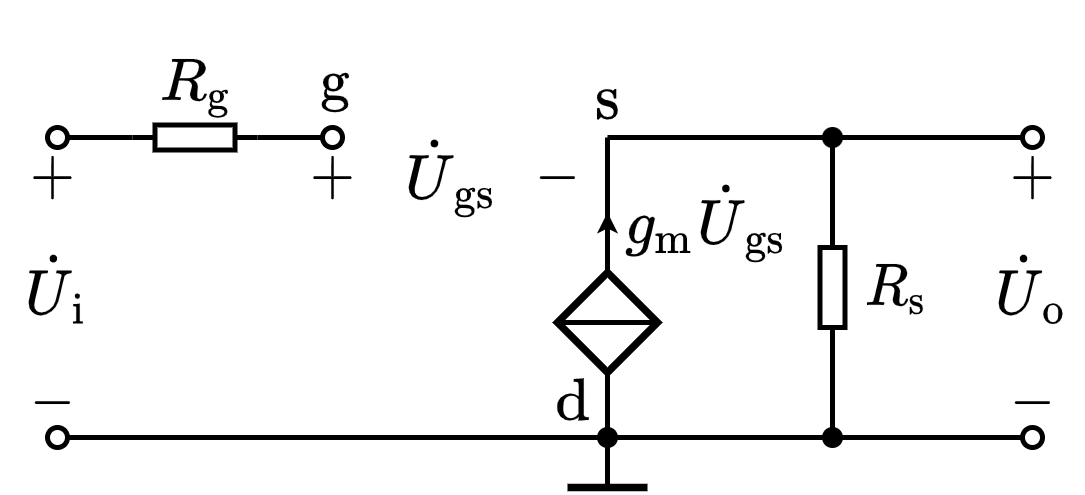

The diagram above was exported from draw.io. Its source (the exported page's mxGraphModel, read from the mxfile embedded in the PNG):
<mxGraphModel dx="314" dy="228" grid="1" gridSize="5" guides="1" tooltips="1" connect="1" arrows="1" fold="1" page="1" pageScale="1" pageWidth="827" pageHeight="1169" math="1" shadow="0">
  <root>
    <mxCell id="0" />
    <mxCell id="1" parent="0" />
    <mxCell id="6-FwNBt1XKUeeEuEp7RF-7" value="" style="endArrow=oval;html=1;rounded=0;fontSize=10;startSize=4;endSize=4;endFill=0;exitX=0;exitY=0.5;exitDx=0;exitDy=0;exitPerimeter=0;" parent="1" edge="1" source="7AHUzy1eFrDWNUiXDVrC-31">
      <mxGeometry width="50" height="50" relative="1" as="geometry">
        <mxPoint x="290" y="280" as="sourcePoint" />
        <mxPoint x="320" y="280" as="targetPoint" />
      </mxGeometry>
    </mxCell>
    <mxCell id="6-FwNBt1XKUeeEuEp7RF-10" value="" style="endArrow=oval;html=1;rounded=0;fontSize=10;startSize=4;endSize=4;endFill=0;exitX=1;exitY=0.5;exitDx=0;exitDy=0;exitPerimeter=0;" parent="1" edge="1" source="7AHUzy1eFrDWNUiXDVrC-31">
      <mxGeometry width="50" height="50" relative="1" as="geometry">
        <mxPoint x="260" y="275" as="sourcePoint" />
        <mxPoint x="265" y="280" as="targetPoint" />
      </mxGeometry>
    </mxCell>
    <mxCell id="6-FwNBt1XKUeeEuEp7RF-13" value="" style="endArrow=oval;html=1;rounded=0;fontSize=10;startSize=4;endSize=4;endFill=0;" parent="1" edge="1">
      <mxGeometry width="50" height="50" relative="1" as="geometry">
        <mxPoint x="375" y="340" as="sourcePoint" />
        <mxPoint x="265" y="340" as="targetPoint" />
      </mxGeometry>
    </mxCell>
    <mxCell id="6-FwNBt1XKUeeEuEp7RF-15" value="$$+$$" style="text;html=1;resizable=1;autosize=1;align=center;verticalAlign=middle;points=[];fillColor=none;strokeColor=none;rounded=0;movable=1;rotatable=1;deletable=1;editable=1;connectable=0;fontSize=10;" parent="1" vertex="1">
      <mxGeometry x="310" y="280" width="20" height="15" as="geometry" />
    </mxCell>
    <mxCell id="6-FwNBt1XKUeeEuEp7RF-16" value="$$-$$" style="text;resizable=1;autosize=1;align=center;verticalAlign=middle;points=[];fillColor=none;strokeColor=none;rounded=0;html=1;imageAspect=1;noLabel=0;recursiveResize=1;expand=1;editable=1;movable=1;rotatable=1;deletable=1;connectable=0;comic=0;fontSize=10;" parent="1" vertex="1">
      <mxGeometry x="355" y="280" width="20" height="15" as="geometry" />
    </mxCell>
    <mxCell id="6-FwNBt1XKUeeEuEp7RF-17" value="\(\dot{U}_\mathrm{gs}\)" style="text;html=1;resizable=1;autosize=1;align=center;verticalAlign=middle;points=[];fillColor=none;strokeColor=none;rounded=0;comic=0;movable=1;rotatable=1;deletable=1;editable=1;connectable=0;fontSize=10;" parent="1" vertex="1">
      <mxGeometry x="334" y="277.5" width="20" height="20" as="geometry" />
    </mxCell>
    <mxCell id="6-FwNBt1XKUeeEuEp7RF-18" value="" style="endArrow=oval;html=1;rounded=0;fontSize=10;startSize=4;endSize=4;endFill=0;" parent="1" edge="1">
      <mxGeometry width="50" height="50" relative="1" as="geometry">
        <mxPoint x="375" y="280" as="sourcePoint" />
        <mxPoint x="460" y="280" as="targetPoint" />
      </mxGeometry>
    </mxCell>
    <mxCell id="6-FwNBt1XKUeeEuEp7RF-21" value="" style="endArrow=oval;html=1;rounded=0;fontSize=10;startSize=4;endSize=4;endFill=0;" parent="1" edge="1">
      <mxGeometry width="50" height="50" relative="1" as="geometry">
        <mxPoint x="375" y="340" as="sourcePoint" />
        <mxPoint x="460" y="340" as="targetPoint" />
      </mxGeometry>
    </mxCell>
    <mxCell id="6-FwNBt1XKUeeEuEp7RF-34" value="" style="pointerEvents=1;verticalLabelPosition=bottom;shadow=0;dashed=0;align=center;html=1;verticalAlign=top;shape=mxgraph.electrical.signal_sources.source;aspect=fixed;points=[[0.5,0,0],[1,0.5,0],[0.5,1,0],[0,0.5,0]];elSignalType=none;elSourceType=dependent;strokeWidth=1.5;direction=south;" parent="1" vertex="1">
      <mxGeometry x="365" y="307" width="20" height="20" as="geometry" />
    </mxCell>
    <mxCell id="6-FwNBt1XKUeeEuEp7RF-35" value="" style="endArrow=none;html=1;rounded=0;fontSize=12;startSize=4;endSize=1;strokeWidth=1;jumpStyle=none;jumpSize=6;entryX=0.5;entryY=0;entryDx=0;entryDy=0;entryPerimeter=0;exitX=0.5;exitY=1;exitDx=0;exitDy=0;exitPerimeter=0;" parent="1" source="6-FwNBt1XKUeeEuEp7RF-34" target="6-FwNBt1XKUeeEuEp7RF-34" edge="1">
      <mxGeometry width="50" height="50" relative="1" as="geometry">
        <mxPoint x="345" y="307.58" as="sourcePoint" />
        <mxPoint x="405" y="237.57999999999998" as="targetPoint" />
      </mxGeometry>
    </mxCell>
    <mxCell id="6-FwNBt1XKUeeEuEp7RF-36" value="" style="endArrow=none;html=1;rounded=0;exitX=0;exitY=0.5;exitDx=0;exitDy=0;exitPerimeter=0;" parent="1" source="6-FwNBt1XKUeeEuEp7RF-34" edge="1">
      <mxGeometry width="50" height="50" relative="1" as="geometry">
        <mxPoint x="385" y="329.58" as="sourcePoint" />
        <mxPoint x="375" y="280" as="targetPoint" />
      </mxGeometry>
    </mxCell>
    <mxCell id="6-FwNBt1XKUeeEuEp7RF-37" value="" style="endArrow=none;html=1;rounded=0;entryX=1;entryY=0.5;entryDx=0;entryDy=0;entryPerimeter=0;" parent="1" target="6-FwNBt1XKUeeEuEp7RF-34" edge="1">
      <mxGeometry width="50" height="50" relative="1" as="geometry">
        <mxPoint x="375" y="340" as="sourcePoint" />
        <mxPoint x="470" y="340" as="targetPoint" />
      </mxGeometry>
    </mxCell>
    <mxCell id="6-FwNBt1XKUeeEuEp7RF-38" value="" style="endArrow=classic;html=1;rounded=0;fontSize=12;startSize=4;endSize=1;strokeWidth=1;jumpSize=6;" parent="1" edge="1">
      <mxGeometry width="50" height="50" relative="1" as="geometry">
        <mxPoint x="375" y="305" as="sourcePoint" />
        <mxPoint x="375" y="295" as="targetPoint" />
      </mxGeometry>
    </mxCell>
    <mxCell id="6-FwNBt1XKUeeEuEp7RF-39" value="\(g_\mathrm{m}\dot{U}_\mathrm{gs}\)" style="text;html=1;resizable=1;autosize=1;align=center;verticalAlign=middle;points=[];fillColor=none;strokeColor=none;rounded=0;comic=0;movable=1;rotatable=1;deletable=1;editable=1;connectable=0;fontSize=10;" parent="1" vertex="1">
      <mxGeometry x="375" y="287" width="40" height="20" as="geometry" />
    </mxCell>
    <mxCell id="6-FwNBt1XKUeeEuEp7RF-41" value="" style="endArrow=none;html=1;rounded=0;fontSize=10;startSize=4;endSize=4;entryX=1;entryY=0.5;entryDx=0;entryDy=0;entryPerimeter=0;" parent="1" target="6-FwNBt1XKUeeEuEp7RF-42" edge="1">
      <mxGeometry width="50" height="50" relative="1" as="geometry">
        <mxPoint x="420" y="280" as="sourcePoint" />
        <mxPoint x="564.5" y="190.5" as="targetPoint" />
      </mxGeometry>
    </mxCell>
    <mxCell id="6-FwNBt1XKUeeEuEp7RF-42" value="" style="pointerEvents=1;verticalLabelPosition=bottom;shadow=0;dashed=0;align=center;html=1;verticalAlign=top;shape=mxgraph.electrical.resistors.resistor_1;fontSize=10;direction=north;" parent="1" vertex="1">
      <mxGeometry x="417.5" y="297.5" width="5" height="25" as="geometry" />
    </mxCell>
    <mxCell id="6-FwNBt1XKUeeEuEp7RF-43" value="" style="endArrow=none;html=1;rounded=0;fontSize=10;startSize=4;endSize=4;exitX=0;exitY=0.5;exitDx=0;exitDy=0;exitPerimeter=0;" parent="1" source="6-FwNBt1XKUeeEuEp7RF-42" edge="1">
      <mxGeometry width="50" height="50" relative="1" as="geometry">
        <mxPoint x="522" y="175.5" as="sourcePoint" />
        <mxPoint x="420" y="340" as="targetPoint" />
      </mxGeometry>
    </mxCell>
    <mxCell id="UjVXyDpAJmtE_M0B7Uo6-1" value="$$R_{\mathrm{s}}$$" style="text;html=1;align=center;verticalAlign=middle;resizable=1;points=[];autosize=1;strokeColor=none;fillColor=none;movable=1;rotatable=1;deletable=1;editable=1;connectable=1;fontSize=10;" parent="1" vertex="1">
      <mxGeometry x="425" y="300" width="15" height="20" as="geometry" />
    </mxCell>
    <mxCell id="UjVXyDpAJmtE_M0B7Uo6-2" value="" style="shape=waypoint;sketch=0;fillStyle=solid;size=6;pointerEvents=1;points=[];fillColor=none;resizable=1;rotatable=1;perimeter=centerPerimeter;snapToPoint=1;strokeWidth=0.1;movable=1;deletable=1;editable=1;connectable=1;" parent="1" vertex="1">
      <mxGeometry x="410" y="330" width="20" height="20" as="geometry" />
    </mxCell>
    <mxCell id="UjVXyDpAJmtE_M0B7Uo6-3" value="" style="shape=waypoint;sketch=0;fillStyle=solid;size=6;pointerEvents=1;points=[];fillColor=none;resizable=1;rotatable=1;perimeter=centerPerimeter;snapToPoint=1;strokeWidth=0.1;movable=1;deletable=1;editable=1;connectable=0;allowArrows=0;" parent="1" vertex="1">
      <mxGeometry x="365" y="330" width="20" height="20" as="geometry" />
    </mxCell>
    <mxCell id="7AHUzy1eFrDWNUiXDVrC-13" value="" style="shape=waypoint;sketch=0;fillStyle=solid;size=6;pointerEvents=1;points=[];fillColor=none;resizable=1;rotatable=1;perimeter=centerPerimeter;snapToPoint=1;strokeWidth=0.1;movable=1;deletable=1;editable=1;connectable=1;" vertex="1" parent="1">
      <mxGeometry x="410" y="270" width="20" height="20" as="geometry" />
    </mxCell>
    <mxCell id="7AHUzy1eFrDWNUiXDVrC-14" value="$$\mathrm{g}$$" style="text;html=1;align=center;verticalAlign=middle;resizable=1;points=[];autosize=1;strokeColor=none;fillColor=none;fontSize=10;movable=1;rotatable=1;deletable=1;editable=1;connectable=1;" vertex="1" parent="1">
      <mxGeometry x="310" y="260" width="20" height="20" as="geometry" />
    </mxCell>
    <mxCell id="7AHUzy1eFrDWNUiXDVrC-15" value="$$\mathrm{s}$$" style="text;html=1;align=center;verticalAlign=middle;resizable=1;points=[];autosize=1;strokeColor=none;fillColor=none;fontSize=10;movable=1;rotatable=1;deletable=1;editable=1;connectable=1;" vertex="1" parent="1">
      <mxGeometry x="365" y="262.5" width="20" height="20" as="geometry" />
    </mxCell>
    <mxCell id="7AHUzy1eFrDWNUiXDVrC-16" value="$$\mathrm{d}$$" style="text;html=1;align=center;verticalAlign=middle;resizable=1;points=[];autosize=1;strokeColor=none;fillColor=none;fontSize=10;movable=1;rotatable=1;deletable=1;editable=1;connectable=1;" vertex="1" parent="1">
      <mxGeometry x="360" y="325" width="15" height="15" as="geometry" />
    </mxCell>
    <mxCell id="7AHUzy1eFrDWNUiXDVrC-29" value="$$R_\mathrm{g}$$" style="text;html=1;resizable=1;autosize=1;align=center;verticalAlign=middle;points=[];fillColor=none;strokeColor=none;rounded=0;fontSize=10;movable=1;rotatable=1;deletable=1;editable=1;connectable=0;allowArrows=0;" vertex="1" parent="1">
      <mxGeometry x="280" y="260" width="25" height="20" as="geometry" />
    </mxCell>
    <mxCell id="7AHUzy1eFrDWNUiXDVrC-31" value="" style="pointerEvents=1;verticalLabelPosition=bottom;shadow=0;dashed=0;align=center;html=1;verticalAlign=top;shape=mxgraph.electrical.resistors.resistor_1;fontSize=10;direction=west;allowArrows=0;" vertex="1" parent="1">
      <mxGeometry x="280" y="277.5" width="25" height="5" as="geometry" />
    </mxCell>
    <mxCell id="7AHUzy1eFrDWNUiXDVrC-35" value="$$+$$" style="text;html=1;resizable=1;autosize=1;align=center;verticalAlign=middle;points=[];fillColor=none;strokeColor=none;rounded=0;movable=1;rotatable=1;deletable=1;editable=1;connectable=0;fontSize=10;" vertex="1" parent="1">
      <mxGeometry x="254" y="280" width="20" height="15" as="geometry" />
    </mxCell>
    <mxCell id="7AHUzy1eFrDWNUiXDVrC-36" value="\(\dot{U}_\mathrm{i}\)" style="text;html=1;resizable=1;autosize=1;align=center;verticalAlign=middle;points=[];fillColor=none;strokeColor=none;rounded=0;comic=0;movable=1;rotatable=1;deletable=1;editable=1;connectable=0;fontSize=10;" vertex="1" parent="1">
      <mxGeometry x="255" y="300" width="20" height="20" as="geometry" />
    </mxCell>
    <mxCell id="7AHUzy1eFrDWNUiXDVrC-37" value="$$-$$" style="text;resizable=1;autosize=1;align=center;verticalAlign=middle;points=[];fillColor=none;strokeColor=none;rounded=0;html=1;imageAspect=1;noLabel=0;recursiveResize=1;expand=1;editable=1;movable=1;rotatable=1;deletable=1;connectable=0;comic=0;fontSize=10;" vertex="1" parent="1">
      <mxGeometry x="254" y="325" width="20" height="15" as="geometry" />
    </mxCell>
    <mxCell id="7AHUzy1eFrDWNUiXDVrC-38" value="" style="endArrow=none;html=1;rounded=0;fontSize=10;startSize=4;endSize=4;" edge="1" parent="1">
      <mxGeometry width="50" height="50" relative="1" as="geometry">
        <mxPoint x="375" y="350" as="sourcePoint" />
        <mxPoint x="375" y="340" as="targetPoint" />
      </mxGeometry>
    </mxCell>
    <mxCell id="7AHUzy1eFrDWNUiXDVrC-43" value="" style="endArrow=none;html=1;rounded=0;fontSize=10;startSize=4;endSize=4;strokeWidth=1.5;" edge="1" parent="1">
      <mxGeometry width="50" height="50" relative="1" as="geometry">
        <mxPoint x="367" y="350" as="sourcePoint" />
        <mxPoint x="383" y="350" as="targetPoint" />
      </mxGeometry>
    </mxCell>
    <mxCell id="7AHUzy1eFrDWNUiXDVrC-44" value="$$+$$" style="text;html=1;resizable=1;autosize=1;align=center;verticalAlign=middle;points=[];fillColor=none;strokeColor=none;rounded=0;movable=1;rotatable=1;deletable=1;editable=1;connectable=0;fontSize=10;" vertex="1" parent="1">
      <mxGeometry x="450" y="280" width="20" height="15" as="geometry" />
    </mxCell>
    <mxCell id="7AHUzy1eFrDWNUiXDVrC-45" value="\(\dot{U}_\mathrm{o}\)" style="text;html=1;resizable=1;autosize=1;align=center;verticalAlign=middle;points=[];fillColor=none;strokeColor=none;rounded=0;comic=0;movable=1;rotatable=1;deletable=1;editable=1;connectable=0;fontSize=10;" vertex="1" parent="1">
      <mxGeometry x="450" y="300" width="20" height="20" as="geometry" />
    </mxCell>
    <mxCell id="7AHUzy1eFrDWNUiXDVrC-46" value="$$-$$" style="text;resizable=1;autosize=1;align=center;verticalAlign=middle;points=[];fillColor=none;strokeColor=none;rounded=0;html=1;imageAspect=1;noLabel=0;recursiveResize=1;expand=1;editable=1;movable=1;rotatable=1;deletable=1;connectable=0;comic=0;fontSize=10;" vertex="1" parent="1">
      <mxGeometry x="450" y="325" width="20" height="15" as="geometry" />
    </mxCell>
  </root>
</mxGraphModel>